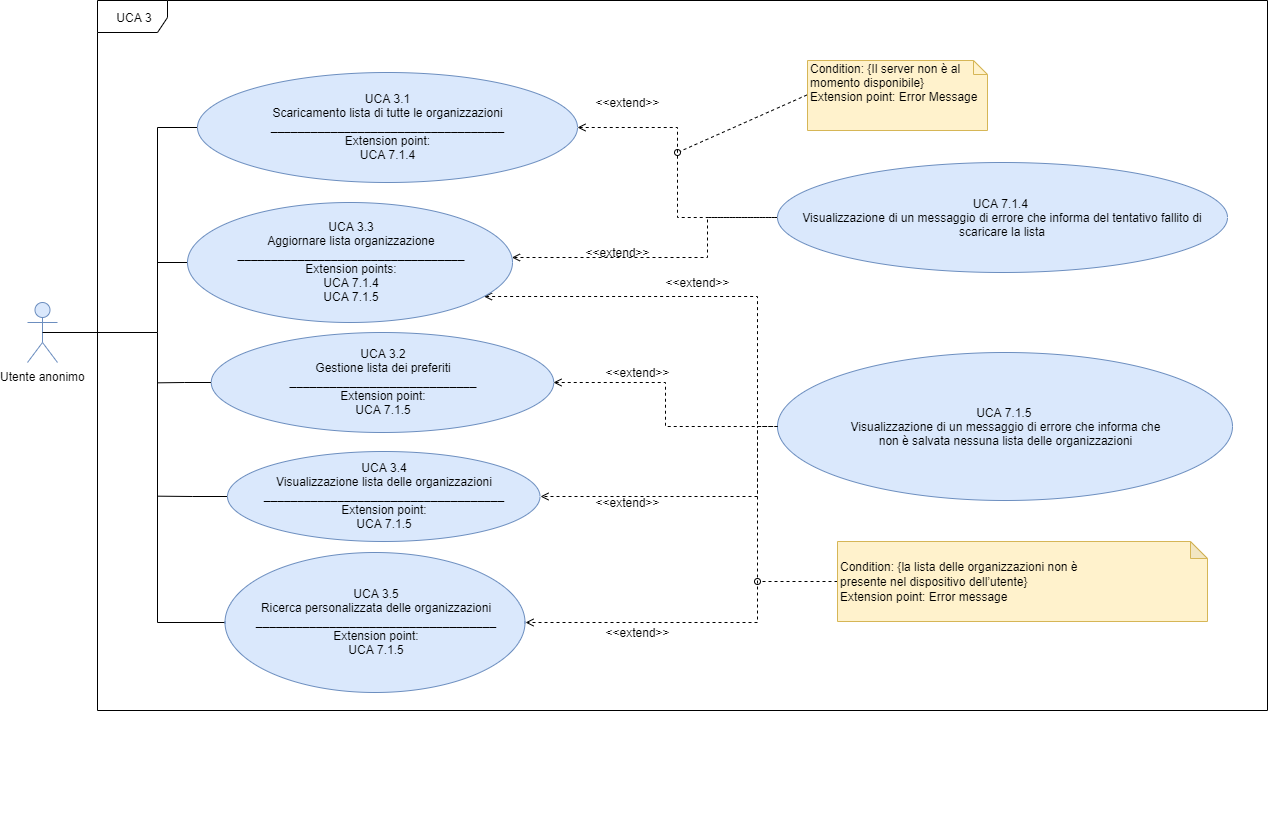

The diagram above was exported from draw.io. Its source (the exported page's mxGraphModel, read from the mxfile embedded in the PNG):
<mxGraphModel dx="1024" dy="592" grid="1" gridSize="10" guides="1" tooltips="1" connect="1" arrows="1" fold="1" page="1" pageScale="1" pageWidth="1654" pageHeight="1169" background="#ffffff" math="0" shadow="0">
  <root>
    <mxCell id="0" />
    <mxCell id="1" parent="0" />
    <mxCell id="JTCJawue2_OAyzN4czfh-2" value="UCA 3" style="shape=umlFrame;whiteSpace=wrap;html=1;width=70;height=32;" parent="1" vertex="1">
      <mxGeometry x="260" y="290" width="1170" height="710" as="geometry" />
    </mxCell>
    <mxCell id="HoPX7NLKsHuMBSkpvJEp-44" value="Utente anonimo" style="shape=umlActor;verticalLabelPosition=bottom;labelBackgroundColor=#ffffff;verticalAlign=top;html=1;outlineConnect=0;fillColor=#dae8fc;strokeColor=#6c8ebf;fontSize=12;" parent="1" vertex="1">
      <mxGeometry x="190" y="592" width="30" height="60" as="geometry" />
    </mxCell>
    <mxCell id="JTCJawue2_OAyzN4czfh-13" style="edgeStyle=orthogonalEdgeStyle;rounded=0;orthogonalLoop=1;jettySize=auto;html=1;exitX=0;exitY=0.5;exitDx=0;exitDy=0;entryX=0.5;entryY=0.5;entryDx=0;entryDy=0;entryPerimeter=0;startArrow=none;startFill=0;endArrow=none;endFill=0;fontSize=12;" parent="1" source="HoPX7NLKsHuMBSkpvJEp-51" target="HoPX7NLKsHuMBSkpvJEp-44" edge="1">
      <mxGeometry relative="1" as="geometry">
        <Array as="points">
          <mxPoint x="320" y="417" />
          <mxPoint x="320" y="622" />
        </Array>
      </mxGeometry>
    </mxCell>
    <mxCell id="HoPX7NLKsHuMBSkpvJEp-51" value="&lt;font style=&quot;font-size: 12px&quot;&gt;&lt;font style=&quot;font-size: 12px&quot;&gt;UCA 3.1&lt;br&gt;Scaricamento lista di tutte le organizzazioni&lt;br style=&quot;font-size: 12px&quot;&gt;&lt;font style=&quot;font-size: 12px&quot;&gt;&lt;b&gt;___________________________________&lt;br style=&quot;font-size: 12px&quot;&gt;&lt;/b&gt;&lt;div&gt;&lt;span&gt;Extension point:&lt;/span&gt;&lt;/div&gt;&lt;div&gt;&lt;span&gt;UCA 7.1.4&lt;/span&gt;&lt;/div&gt;&lt;/font&gt;&lt;/font&gt;&lt;/font&gt;" style="ellipse;whiteSpace=wrap;html=1;fillColor=#dae8fc;strokeColor=#6c8ebf;fontSize=12;" parent="1" vertex="1">
      <mxGeometry x="360" y="362" width="380" height="110" as="geometry" />
    </mxCell>
    <mxCell id="HoPX7NLKsHuMBSkpvJEp-65" style="edgeStyle=orthogonalEdgeStyle;rounded=0;orthogonalLoop=1;jettySize=auto;html=1;exitX=0;exitY=0.5;exitDx=0;exitDy=0;dashed=1;endArrow=open;endFill=0;startArrow=none;startFill=0;fontSize=12;" parent="1" source="HoPX7NLKsHuMBSkpvJEp-52" target="HoPX7NLKsHuMBSkpvJEp-55" edge="1">
      <mxGeometry relative="1" as="geometry">
        <Array as="points">
          <mxPoint x="870" y="507" />
          <mxPoint x="870" y="547" />
        </Array>
      </mxGeometry>
    </mxCell>
    <mxCell id="HoPX7NLKsHuMBSkpvJEp-52" value="&lt;font style=&quot;font-size: 12px&quot;&gt;UCA 7.1.4 &lt;br&gt;Visualizzazione di un messaggio di errore che informa del tentativo fallito di scaricare la lista&lt;/font&gt;" style="ellipse;whiteSpace=wrap;html=1;fillColor=#dae8fc;strokeColor=#6c8ebf;fontSize=12;" parent="1" vertex="1">
      <mxGeometry x="940" y="452" width="450" height="110" as="geometry" />
    </mxCell>
    <mxCell id="HoPX7NLKsHuMBSkpvJEp-67" style="edgeStyle=orthogonalEdgeStyle;rounded=0;orthogonalLoop=1;jettySize=auto;html=1;exitX=0;exitY=0.5;exitDx=0;exitDy=0;entryX=1;entryY=0.5;entryDx=0;entryDy=0;dashed=1;endArrow=open;endFill=0;startArrow=none;startFill=0;fontSize=12;" parent="1" source="HoPX7NLKsHuMBSkpvJEp-53" target="HoPX7NLKsHuMBSkpvJEp-56" edge="1">
      <mxGeometry relative="1" as="geometry">
        <Array as="points">
          <mxPoint x="920" y="716" />
          <mxPoint x="920" y="786" />
        </Array>
      </mxGeometry>
    </mxCell>
    <mxCell id="HoPX7NLKsHuMBSkpvJEp-68" style="edgeStyle=orthogonalEdgeStyle;rounded=0;orthogonalLoop=1;jettySize=auto;html=1;exitX=0;exitY=0.5;exitDx=0;exitDy=0;entryX=1;entryY=0.5;entryDx=0;entryDy=0;dashed=1;endArrow=open;endFill=0;startArrow=none;startFill=0;fontSize=12;" parent="1" source="HoPX7NLKsHuMBSkpvJEp-53" target="HoPX7NLKsHuMBSkpvJEp-57" edge="1">
      <mxGeometry relative="1" as="geometry">
        <Array as="points">
          <mxPoint x="920" y="716" />
          <mxPoint x="920" y="912" />
        </Array>
      </mxGeometry>
    </mxCell>
    <mxCell id="HoPX7NLKsHuMBSkpvJEp-53" value="&lt;font style=&quot;font-size: 12px&quot;&gt;UCA 7.1.5 &lt;br&gt;Visualizzazione di un messaggio di errore che informa che&lt;br style=&quot;box-sizing: content-box ; padding: 0px ; margin: 0px ; font-size: 12px&quot;&gt;non è salvata nessuna lista delle organizzazioni&lt;/font&gt;" style="ellipse;whiteSpace=wrap;html=1;fillColor=#dae8fc;strokeColor=#6c8ebf;fontSize=12;" parent="1" vertex="1">
      <mxGeometry x="940" y="642" width="455" height="148" as="geometry" />
    </mxCell>
    <mxCell id="JTCJawue2_OAyzN4czfh-16" style="edgeStyle=orthogonalEdgeStyle;rounded=0;orthogonalLoop=1;jettySize=auto;html=1;exitX=0;exitY=0.5;exitDx=0;exitDy=0;startArrow=none;startFill=0;endArrow=none;endFill=0;fontSize=12;" parent="1" source="HoPX7NLKsHuMBSkpvJEp-54" edge="1">
      <mxGeometry relative="1" as="geometry">
        <mxPoint x="320" y="672.3333333333334" as="targetPoint" />
      </mxGeometry>
    </mxCell>
    <mxCell id="HoPX7NLKsHuMBSkpvJEp-54" value="&lt;font style=&quot;font-size: 12px&quot;&gt;UCA 3.2&lt;br&gt;Gestione lista dei preferiti&lt;br style=&quot;font-size: 12px&quot;&gt;&lt;div style=&quot;text-align: center&quot;&gt;&lt;span style=&quot;text-align: left&quot;&gt;&lt;b&gt;____________________________&lt;/b&gt;&lt;/span&gt;&lt;/div&gt;&lt;div style=&quot;text-align: center&quot;&gt;&lt;span style=&quot;text-align: left&quot;&gt;Extension point:&lt;/span&gt;&lt;/div&gt;UCA 7.1.5&lt;br style=&quot;font-size: 12px&quot;&gt;&lt;/font&gt;" style="ellipse;whiteSpace=wrap;html=1;fillColor=#dae8fc;strokeColor=#6c8ebf;fontSize=12;" parent="1" vertex="1">
      <mxGeometry x="373.75" y="622" width="342.5" height="100" as="geometry" />
    </mxCell>
    <mxCell id="JTCJawue2_OAyzN4czfh-14" style="edgeStyle=orthogonalEdgeStyle;rounded=0;orthogonalLoop=1;jettySize=auto;html=1;exitX=0;exitY=0.5;exitDx=0;exitDy=0;startArrow=none;startFill=0;endArrow=none;endFill=0;fontSize=12;" parent="1" source="HoPX7NLKsHuMBSkpvJEp-55" edge="1">
      <mxGeometry relative="1" as="geometry">
        <mxPoint x="320" y="547.4285714285716" as="targetPoint" />
      </mxGeometry>
    </mxCell>
    <mxCell id="Pbl22V95yohdmaEL4W8T-1" style="edgeStyle=orthogonalEdgeStyle;rounded=0;orthogonalLoop=1;jettySize=auto;html=1;entryX=0;entryY=0.5;entryDx=0;entryDy=0;endArrow=none;endFill=0;startArrow=open;startFill=0;dashed=1;fontSize=12;" parent="1" source="HoPX7NLKsHuMBSkpvJEp-55" target="HoPX7NLKsHuMBSkpvJEp-53" edge="1">
      <mxGeometry relative="1" as="geometry">
        <Array as="points">
          <mxPoint x="920" y="586" />
          <mxPoint x="920" y="716" />
        </Array>
        <mxPoint x="627" y="586" as="sourcePoint" />
      </mxGeometry>
    </mxCell>
    <mxCell id="HoPX7NLKsHuMBSkpvJEp-55" value="&lt;font style=&quot;font-size: 12px&quot;&gt;&lt;span style=&quot;line-height: 100% ; font-size: 12px&quot;&gt;&lt;br style=&quot;font-size: 12px&quot;&gt;UCA 3.3&lt;br&gt;Aggiornare lista organizzazione&lt;/span&gt;&lt;br style=&quot;font-size: 12px&quot;&gt;&lt;div style=&quot;text-align: center&quot;&gt;&lt;span style=&quot;text-align: left&quot;&gt;&lt;b&gt;__________________________________&lt;/b&gt;&lt;/span&gt;&lt;/div&gt;&lt;div style=&quot;text-align: center&quot;&gt;&lt;span style=&quot;text-align: left&quot;&gt;Extension points:&lt;/span&gt;&lt;/div&gt;&lt;span style=&quot;text-align: left ; font-size: 12px&quot;&gt;UCA 7.1.4&lt;br&gt;UCA 7.1.5&lt;br style=&quot;font-size: 12px&quot;&gt;&lt;/span&gt;&lt;br style=&quot;font-size: 12px&quot;&gt;&lt;/font&gt;" style="ellipse;whiteSpace=wrap;html=1;fillColor=#dae8fc;strokeColor=#6c8ebf;fontSize=12;" parent="1" vertex="1">
      <mxGeometry x="350" y="492" width="325" height="120" as="geometry" />
    </mxCell>
    <mxCell id="JTCJawue2_OAyzN4czfh-17" style="edgeStyle=orthogonalEdgeStyle;rounded=0;orthogonalLoop=1;jettySize=auto;html=1;exitX=0;exitY=0.5;exitDx=0;exitDy=0;startArrow=none;startFill=0;endArrow=none;endFill=0;fontSize=12;" parent="1" source="HoPX7NLKsHuMBSkpvJEp-56" edge="1">
      <mxGeometry relative="1" as="geometry">
        <mxPoint x="320" y="785.6666666666667" as="targetPoint" />
      </mxGeometry>
    </mxCell>
    <mxCell id="HoPX7NLKsHuMBSkpvJEp-56" value="&lt;font style=&quot;font-size: 12px&quot;&gt;UCA 3.4&lt;br&gt;Visualizzazione lista delle organizzazioni&lt;br style=&quot;font-size: 12px&quot;&gt;&lt;span style=&quot;text-align: left&quot;&gt;&lt;b&gt;____________________________________&lt;/b&gt;&lt;br&gt;Extension point:&lt;br&gt;&lt;/span&gt;UCA 7.1.5&lt;br style=&quot;font-size: 12px&quot;&gt;&lt;/font&gt;" style="ellipse;whiteSpace=wrap;html=1;fillColor=#dae8fc;strokeColor=#6c8ebf;fontSize=12;" parent="1" vertex="1">
      <mxGeometry x="390" y="741" width="312.5" height="90" as="geometry" />
    </mxCell>
    <mxCell id="JTCJawue2_OAyzN4czfh-15" style="edgeStyle=orthogonalEdgeStyle;rounded=0;orthogonalLoop=1;jettySize=auto;html=1;exitX=0;exitY=0.5;exitDx=0;exitDy=0;startArrow=none;startFill=0;endArrow=none;endFill=0;fontSize=12;" parent="1" source="HoPX7NLKsHuMBSkpvJEp-57" edge="1">
      <mxGeometry relative="1" as="geometry">
        <mxPoint x="320" y="622" as="targetPoint" />
        <Array as="points">
          <mxPoint x="320" y="912" />
        </Array>
      </mxGeometry>
    </mxCell>
    <mxCell id="HoPX7NLKsHuMBSkpvJEp-57" value="&lt;font style=&quot;font-size: 12px&quot;&gt;UCA 3.5&lt;br&gt;Ricerca personalizzata delle organizzazioni&lt;br style=&quot;font-size: 12px&quot;&gt;&lt;div style=&quot;text-align: center&quot;&gt;&lt;span style=&quot;text-align: left&quot;&gt;&lt;b&gt;____________________________________&lt;/b&gt;&lt;/span&gt;&lt;/div&gt;&lt;div style=&quot;text-align: center&quot;&gt;&lt;span style=&quot;text-align: left&quot;&gt;Extension point:&lt;/span&gt;&lt;/div&gt;UCA 7.1.5&lt;br style=&quot;font-size: 12px&quot;&gt;&lt;/font&gt;" style="ellipse;whiteSpace=wrap;html=1;fillColor=#dae8fc;strokeColor=#6c8ebf;fontSize=12;" parent="1" vertex="1">
      <mxGeometry x="387.5" y="842" width="300" height="140" as="geometry" />
    </mxCell>
    <mxCell id="HoPX7NLKsHuMBSkpvJEp-70" style="rounded=0;orthogonalLoop=1;jettySize=auto;html=1;exitX=0;exitY=0.5;exitDx=0;exitDy=0;exitPerimeter=0;endArrow=oval;endFill=0;dashed=1;fontSize=12;" parent="1" edge="1">
      <mxGeometry relative="1" as="geometry">
        <mxPoint x="840" y="442" as="targetPoint" />
        <mxPoint x="975" y="382" as="sourcePoint" />
      </mxGeometry>
    </mxCell>
    <mxCell id="HoPX7NLKsHuMBSkpvJEp-79" style="edgeStyle=none;rounded=0;orthogonalLoop=1;jettySize=auto;html=1;exitX=0;exitY=0.5;exitDx=0;exitDy=0;exitPerimeter=0;endArrow=oval;endFill=0;dashed=1;fontSize=12;" parent="1" source="HoPX7NLKsHuMBSkpvJEp-60" edge="1">
      <mxGeometry relative="1" as="geometry">
        <mxPoint x="920" y="871" as="targetPoint" />
      </mxGeometry>
    </mxCell>
    <mxCell id="HoPX7NLKsHuMBSkpvJEp-60" value="&lt;div style=&quot;font-size: 12px&quot;&gt;&lt;font style=&quot;font-size: 12px&quot;&gt;Condition: {&lt;span style=&quot;box-sizing: content-box ; line-height: 15.6933px ; font-size: 12px&quot;&gt;la lista delle organizzazioni non è presente&amp;nbsp;&lt;/span&gt;&lt;span style=&quot;white-space: nowrap ; font-size: 12px&quot;&gt;nel dispositivo dell’utente}&lt;/span&gt;&lt;/font&gt;&lt;/div&gt;&lt;div style=&quot;font-size: 12px&quot;&gt;&lt;font style=&quot;font-size: 12px&quot;&gt;Extension point: Error message&lt;/font&gt;&lt;/div&gt;" style="shape=note;whiteSpace=wrap;html=1;backgroundOutline=1;darkOpacity=0.05;align=left;fillColor=#fff2cc;strokeColor=#d6b656;fontSize=12;size=17;" parent="1" vertex="1">
      <mxGeometry x="1000" y="831" width="370" height="80" as="geometry" />
    </mxCell>
    <mxCell id="HoPX7NLKsHuMBSkpvJEp-62" value="" style="endArrow=none;dashed=1;html=1;entryX=0;entryY=0.5;entryDx=0;entryDy=0;exitX=1;exitY=0.5;exitDx=0;exitDy=0;edgeStyle=orthogonalEdgeStyle;endFill=0;startArrow=open;startFill=0;fontSize=12;rounded=0;" parent="1" source="HoPX7NLKsHuMBSkpvJEp-51" target="HoPX7NLKsHuMBSkpvJEp-52" edge="1">
      <mxGeometry width="50" height="50" relative="1" as="geometry">
        <mxPoint x="680" y="562" as="sourcePoint" />
        <mxPoint x="730" y="512" as="targetPoint" />
      </mxGeometry>
    </mxCell>
    <mxCell id="HoPX7NLKsHuMBSkpvJEp-63" value="" style="endArrow=none;dashed=1;html=1;entryX=0;entryY=0.5;entryDx=0;entryDy=0;exitX=1;exitY=0.5;exitDx=0;exitDy=0;edgeStyle=orthogonalEdgeStyle;startArrow=open;startFill=0;fontSize=12;rounded=0;" parent="1" source="HoPX7NLKsHuMBSkpvJEp-54" target="HoPX7NLKsHuMBSkpvJEp-53" edge="1">
      <mxGeometry width="50" height="50" relative="1" as="geometry">
        <mxPoint x="690" y="672" as="sourcePoint" />
        <mxPoint x="740" y="622" as="targetPoint" />
      </mxGeometry>
    </mxCell>
    <mxCell id="HoPX7NLKsHuMBSkpvJEp-69" style="edgeStyle=orthogonalEdgeStyle;rounded=0;orthogonalLoop=1;jettySize=auto;html=1;exitX=0.5;exitY=1;exitDx=0;exitDy=0;dashed=1;endArrow=none;endFill=0;" parent="1" edge="1">
      <mxGeometry relative="1" as="geometry">
        <mxPoint x="725" y="1120" as="sourcePoint" />
        <mxPoint x="725" y="1120" as="targetPoint" />
      </mxGeometry>
    </mxCell>
    <mxCell id="HoPX7NLKsHuMBSkpvJEp-72" value="&amp;lt;&amp;lt;extend&amp;gt;&amp;gt;" style="text;html=1;strokeColor=none;fillColor=none;align=center;verticalAlign=middle;whiteSpace=wrap;rounded=0;fontSize=12;" parent="1" vertex="1">
      <mxGeometry x="760" y="532" width="40" height="20" as="geometry" />
    </mxCell>
    <mxCell id="HoPX7NLKsHuMBSkpvJEp-73" value="&amp;lt;&amp;lt;extend&amp;gt;&amp;gt;" style="text;html=1;strokeColor=none;fillColor=none;align=center;verticalAlign=middle;whiteSpace=wrap;rounded=0;fontSize=12;" parent="1" vertex="1">
      <mxGeometry x="770" y="382" width="40" height="20" as="geometry" />
    </mxCell>
    <mxCell id="HoPX7NLKsHuMBSkpvJEp-74" value="&amp;lt;&amp;lt;extend&amp;gt;&amp;gt;" style="text;html=1;strokeColor=none;fillColor=none;align=center;verticalAlign=middle;whiteSpace=wrap;rounded=0;fontSize=12;" parent="1" vertex="1">
      <mxGeometry x="780" y="912" width="40" height="20" as="geometry" />
    </mxCell>
    <mxCell id="HoPX7NLKsHuMBSkpvJEp-75" value="&amp;lt;&amp;lt;extend&amp;gt;&amp;gt;" style="text;html=1;strokeColor=none;fillColor=none;align=center;verticalAlign=middle;whiteSpace=wrap;rounded=0;fontSize=12;" parent="1" vertex="1">
      <mxGeometry x="770" y="782" width="40" height="20" as="geometry" />
    </mxCell>
    <mxCell id="FEVzzKeLMdMgFVB0zXgy-2" value="&amp;lt;&amp;lt;extend&amp;gt;&amp;gt;" style="text;html=1;strokeColor=none;fillColor=none;align=center;verticalAlign=middle;whiteSpace=wrap;rounded=0;fontSize=12;" parent="1" vertex="1">
      <mxGeometry x="780" y="652" width="40" height="20" as="geometry" />
    </mxCell>
    <mxCell id="Pbl22V95yohdmaEL4W8T-2" value="&amp;lt;&amp;lt;extend&amp;gt;&amp;gt;" style="text;html=1;strokeColor=none;fillColor=none;align=center;verticalAlign=middle;whiteSpace=wrap;rounded=0;fontSize=12;" parent="1" vertex="1">
      <mxGeometry x="840" y="562" width="40" height="20" as="geometry" />
    </mxCell>
    <mxCell id="_NFF_4WoIGXo0SIXO01m-1" value="Condition: {Il server non è al momento disponibile}&lt;br&gt;&lt;div&gt;Extension point: Error Message&lt;/div&gt;" style="shape=note;whiteSpace=wrap;html=1;size=14;verticalAlign=top;align=left;spacingTop=-6;fontSize=12;fillColor=#fff2cc;strokeColor=#d6b656;" parent="1" vertex="1">
      <mxGeometry x="970" y="350" width="180" height="70" as="geometry" />
    </mxCell>
  </root>
</mxGraphModel>